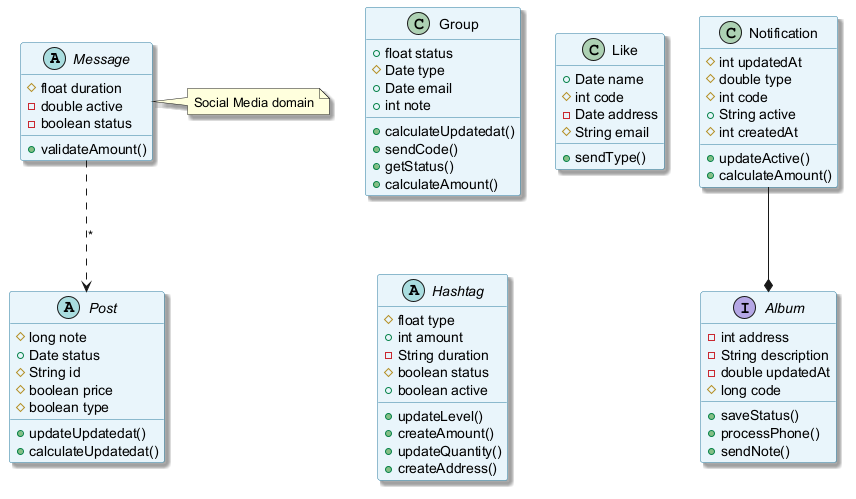

The diagram above was rendered by PlantUML. Its source (embedded in the PNG):
@startuml
skinparam backgroundColor #FFFFFF
skinparam classBackgroundColor #E8F4FA
skinparam classBorderColor #2C7DA0
skinparam shadowing true
abstract class Message {
  #float duration
  -double active
  -boolean status
  +validateAmount()
}
class Notification {
  #int updatedAt
  #double type
  #int code
  +String active
  #int createdAt
  +updateActive()
  +calculateAmount()
}
interface Album {
  -int address
  -String description
  -double updatedAt
  #long code
  +saveStatus()
  +processPhone()
  +sendNote()
}
class Group {
  +float status
  #Date type
  +Date email
  +int note
  +calculateUpdatedat()
  +sendCode()
  +getStatus()
  +calculateAmount()
}
class Like {
  +Date name
  #int code
  -Date address
  #String email
  +sendType()
}
abstract class Hashtag {
  #float type
  +int amount
  -String duration
  #boolean status
  +boolean active
  +updateLevel()
  +createAmount()
  +updateQuantity()
  +createAddress()
}
abstract class Post {
  #long note
  +Date status
  #String id
  #boolean price
  #boolean type
  +updateUpdatedat()
  +calculateUpdatedat()
}
Message ..> Post : "*"
Notification --* Album
note right of Message : Social Media domain
@enduml